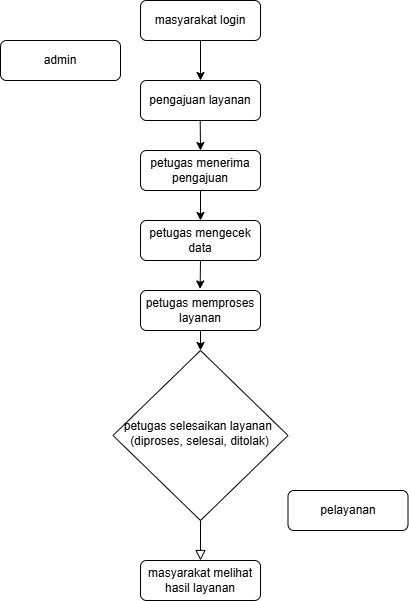

The diagram above was exported from draw.io. Its source (the exported page's mxGraphModel, read from the mxfile embedded in the PNG):
<mxGraphModel dx="1101" dy="679" grid="1" gridSize="10" guides="1" tooltips="1" connect="1" arrows="1" fold="1" page="1" pageScale="1" pageWidth="827" pageHeight="1169" math="0" shadow="0">
  <root>
    <mxCell id="WIyWlLk6GJQsqaUBKTNV-0" />
    <mxCell id="WIyWlLk6GJQsqaUBKTNV-1" parent="WIyWlLk6GJQsqaUBKTNV-0" />
    <mxCell id="WIyWlLk6GJQsqaUBKTNV-3" value="masyarakat login" style="rounded=1;whiteSpace=wrap;html=1;fontSize=12;glass=0;strokeWidth=1;shadow=0;" parent="WIyWlLk6GJQsqaUBKTNV-1" vertex="1">
      <mxGeometry x="160" y="80" width="120" height="40" as="geometry" />
    </mxCell>
    <mxCell id="WIyWlLk6GJQsqaUBKTNV-7" value="admin" style="rounded=1;whiteSpace=wrap;html=1;fontSize=12;glass=0;strokeWidth=1;shadow=0;" parent="WIyWlLk6GJQsqaUBKTNV-1" vertex="1">
      <mxGeometry x="20" y="120" width="120" height="40" as="geometry" />
    </mxCell>
    <mxCell id="WIyWlLk6GJQsqaUBKTNV-8" value="" style="rounded=0;html=1;jettySize=auto;orthogonalLoop=1;fontSize=11;endArrow=block;endFill=0;endSize=8;strokeWidth=1;shadow=0;labelBackgroundColor=none;edgeStyle=orthogonalEdgeStyle;" parent="WIyWlLk6GJQsqaUBKTNV-1" source="WIyWlLk6GJQsqaUBKTNV-10" target="WIyWlLk6GJQsqaUBKTNV-11" edge="1">
      <mxGeometry x="0.3333" y="20" relative="1" as="geometry">
        <mxPoint as="offset" />
      </mxGeometry>
    </mxCell>
    <mxCell id="WIyWlLk6GJQsqaUBKTNV-10" value="petugas selesaikan layanan&amp;nbsp;&lt;br&gt;(diproses, selesai, ditolak)" style="rhombus;whiteSpace=wrap;html=1;shadow=0;fontFamily=Helvetica;fontSize=12;align=center;strokeWidth=1;spacing=6;spacingTop=-4;" parent="WIyWlLk6GJQsqaUBKTNV-1" vertex="1">
      <mxGeometry x="132.5" y="430" width="175" height="170" as="geometry" />
    </mxCell>
    <mxCell id="WIyWlLk6GJQsqaUBKTNV-11" value="masyarakat melihat hasil layanan" style="rounded=1;whiteSpace=wrap;html=1;fontSize=12;glass=0;strokeWidth=1;shadow=0;" parent="WIyWlLk6GJQsqaUBKTNV-1" vertex="1">
      <mxGeometry x="160" y="640" width="120" height="40" as="geometry" />
    </mxCell>
    <mxCell id="WIyWlLk6GJQsqaUBKTNV-12" value="pelayanan" style="rounded=1;whiteSpace=wrap;html=1;fontSize=12;glass=0;strokeWidth=1;shadow=0;" parent="WIyWlLk6GJQsqaUBKTNV-1" vertex="1">
      <mxGeometry x="307.5" y="570" width="120" height="40" as="geometry" />
    </mxCell>
    <mxCell id="z_U0dX6aF5Ph31TbvF4g-1" value="pengajuan layanan" style="rounded=1;whiteSpace=wrap;html=1;fontSize=12;glass=0;strokeWidth=1;shadow=0;" vertex="1" parent="WIyWlLk6GJQsqaUBKTNV-1">
      <mxGeometry x="160" y="160" width="120" height="40" as="geometry" />
    </mxCell>
    <mxCell id="z_U0dX6aF5Ph31TbvF4g-2" value="" style="endArrow=classic;html=1;rounded=0;entryX=0.5;entryY=0;entryDx=0;entryDy=0;exitX=0.5;exitY=1;exitDx=0;exitDy=0;" edge="1" parent="WIyWlLk6GJQsqaUBKTNV-1" source="WIyWlLk6GJQsqaUBKTNV-3" target="z_U0dX6aF5Ph31TbvF4g-1">
      <mxGeometry width="50" height="50" relative="1" as="geometry">
        <mxPoint x="300" y="240" as="sourcePoint" />
        <mxPoint x="350" y="190" as="targetPoint" />
      </mxGeometry>
    </mxCell>
    <mxCell id="z_U0dX6aF5Ph31TbvF4g-3" value="petugas menerima pengajuan" style="rounded=1;whiteSpace=wrap;html=1;fontSize=12;glass=0;strokeWidth=1;shadow=0;" vertex="1" parent="WIyWlLk6GJQsqaUBKTNV-1">
      <mxGeometry x="160" y="230" width="120" height="40" as="geometry" />
    </mxCell>
    <mxCell id="z_U0dX6aF5Ph31TbvF4g-4" value="" style="endArrow=classic;html=1;rounded=0;exitX=0.5;exitY=1;exitDx=0;exitDy=0;entryX=0.5;entryY=0;entryDx=0;entryDy=0;" edge="1" parent="WIyWlLk6GJQsqaUBKTNV-1" target="z_U0dX6aF5Ph31TbvF4g-3">
      <mxGeometry width="50" height="50" relative="1" as="geometry">
        <mxPoint x="219.71" y="200" as="sourcePoint" />
        <mxPoint x="220" y="220" as="targetPoint" />
      </mxGeometry>
    </mxCell>
    <mxCell id="z_U0dX6aF5Ph31TbvF4g-5" value="petugas mengecek data" style="rounded=1;whiteSpace=wrap;html=1;fontSize=12;glass=0;strokeWidth=1;shadow=0;" vertex="1" parent="WIyWlLk6GJQsqaUBKTNV-1">
      <mxGeometry x="160" y="300" width="120" height="40" as="geometry" />
    </mxCell>
    <mxCell id="z_U0dX6aF5Ph31TbvF4g-6" value="" style="endArrow=classic;html=1;rounded=0;exitX=0.5;exitY=1;exitDx=0;exitDy=0;entryX=0.5;entryY=0;entryDx=0;entryDy=0;" edge="1" parent="WIyWlLk6GJQsqaUBKTNV-1" source="z_U0dX6aF5Ph31TbvF4g-3" target="z_U0dX6aF5Ph31TbvF4g-5">
      <mxGeometry width="50" height="50" relative="1" as="geometry">
        <mxPoint x="229.71" y="210" as="sourcePoint" />
        <mxPoint x="230" y="240" as="targetPoint" />
      </mxGeometry>
    </mxCell>
    <mxCell id="z_U0dX6aF5Ph31TbvF4g-7" value="petugas memproses layanan" style="rounded=1;whiteSpace=wrap;html=1;fontSize=12;glass=0;strokeWidth=1;shadow=0;" vertex="1" parent="WIyWlLk6GJQsqaUBKTNV-1">
      <mxGeometry x="160" y="370" width="120" height="40" as="geometry" />
    </mxCell>
    <mxCell id="z_U0dX6aF5Ph31TbvF4g-8" value="" style="endArrow=classic;html=1;rounded=0;exitX=0.5;exitY=1;exitDx=0;exitDy=0;entryX=0.497;entryY=-0.038;entryDx=0;entryDy=0;entryPerimeter=0;" edge="1" parent="WIyWlLk6GJQsqaUBKTNV-1" source="z_U0dX6aF5Ph31TbvF4g-5" target="z_U0dX6aF5Ph31TbvF4g-7">
      <mxGeometry width="50" height="50" relative="1" as="geometry">
        <mxPoint x="230" y="280" as="sourcePoint" />
        <mxPoint x="230" y="310" as="targetPoint" />
      </mxGeometry>
    </mxCell>
    <mxCell id="z_U0dX6aF5Ph31TbvF4g-9" value="" style="endArrow=classic;html=1;rounded=0;exitX=0.5;exitY=1;exitDx=0;exitDy=0;entryX=0.5;entryY=0;entryDx=0;entryDy=0;" edge="1" parent="WIyWlLk6GJQsqaUBKTNV-1" source="z_U0dX6aF5Ph31TbvF4g-7" target="WIyWlLk6GJQsqaUBKTNV-10">
      <mxGeometry width="50" height="50" relative="1" as="geometry">
        <mxPoint x="230" y="350" as="sourcePoint" />
        <mxPoint x="230" y="378" as="targetPoint" />
      </mxGeometry>
    </mxCell>
  </root>
</mxGraphModel>